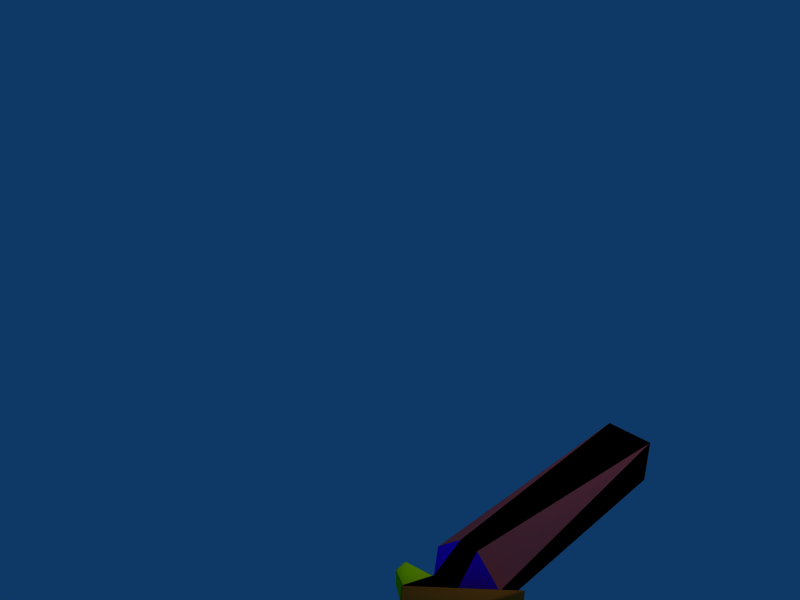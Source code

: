 # Source: sentinel3.blend  (saved by Blender 2.43.0; exported with 4.5.12 LTS)
import bpy
from mathutils import Matrix  # noqa: F401  (used for matrix-valued properties, if any)

bpy.ops.wm.read_factory_settings(use_empty=True)
scene = bpy.context.scene
scene.name = 'Scene'

# ---- collections
col_collection_1 = bpy.data.collections.new('Collection 1'); scene.collection.children.link(col_collection_1)

# ---- materials (node trees are filled in below, after node groups)
mat_material_009 = bpy.data.materials.new('Material.009')
mat_material_009.alpha_threshold = 0.0
mat_material_009.diffuse_color = (0.0, 0.0, 0.0, 1.0)
mat_material_009.roughness = 0.5
mat_material_009.line_color = (0.0, 0.0, 0.0, 1.0)
mat_material_005 = bpy.data.materials.new('Material.005')
mat_material_005.alpha_threshold = 0.0
mat_material_005.diffuse_color = (1.0, 1.0, 0.0, 1.0)
mat_material_005.roughness = 0.5
mat_material_005.line_color = (0.0, 0.0, 0.0, 1.0)
mat_material_006 = bpy.data.materials.new('Material.006')
mat_material_006.alpha_threshold = 0.0
mat_material_006.diffuse_color = (0.0, 0.0, 1.0, 1.0)
mat_material_006.roughness = 0.5
mat_material_006.line_color = (0.0, 0.0, 0.0, 1.0)
mat_material_008 = bpy.data.materials.new('Material.008')
mat_material_008.alpha_threshold = 0.0
mat_material_008.diffuse_color = (0.0, 0.0, 0.0, 1.0)
mat_material_008.roughness = 0.5
mat_material_008.line_color = (0.0, 0.0, 0.0, 1.0)
mat_material_003 = bpy.data.materials.new('Material.003')
mat_material_003.alpha_threshold = 0.0
mat_material_003.diffuse_color = (0.9025, 0.3585, 0.06849, 1.0)
mat_material_003.roughness = 0.5
mat_material_003.line_color = (0.0, 0.0, 0.0, 1.0)
mat_material_012 = bpy.data.materials.new('Material.012')
mat_material_012.alpha_threshold = 0.0
mat_material_012.diffuse_color = (0.0, 0.0, 0.0, 1.0)
mat_material_012.roughness = 0.5
mat_material_012.line_color = (0.0, 0.0, 0.0, 1.0)
mat_material_001 = bpy.data.materials.new('Material.001')
mat_material_001.alpha_threshold = 0.0
mat_material_001.diffuse_color = (1.0, 1.0, 1.0, 1.0)
mat_material_001.roughness = 0.5
mat_material_001.line_color = (0.0, 0.0, 0.0, 1.0)
mat_material_002 = bpy.data.materials.new('Material.002')
mat_material_002.alpha_threshold = 0.0
mat_material_002.diffuse_color = (1.0, 0.3, 0.3, 1.0)
mat_material_002.roughness = 0.5
mat_material_002.line_color = (0.0, 0.0, 0.0, 1.0)
mat_material_004 = bpy.data.materials.new('Material.004')
mat_material_004.alpha_threshold = 0.0
mat_material_004.diffuse_color = (0.2346, 0.0, 1.0, 1.0)
mat_material_004.roughness = 0.5
mat_material_004.line_color = (0.0, 0.0, 0.0, 1.0)
mat_material_007 = bpy.data.materials.new('Material.007')
mat_material_007.alpha_threshold = 0.0
mat_material_007.diffuse_color = (0.0, 0.0, 0.0, 1.0)
mat_material_007.roughness = 0.5
mat_material_007.line_color = (0.0, 0.0, 0.0, 1.0)

# ---- material node trees

# ---- world
world_world = bpy.data.worlds.new('World'); scene.world = world_world
world_world.color = (0.05656, 0.2208, 0.4)
world_world.use_sun_shadow = False
world_world.sun_shadow_jitter_overblur = 0.0
world_world.cycles.sampling_method = 'MANUAL'
world_world.cycles.sample_map_resolution = 256

# ---- cameras
cam_camera = bpy.data.cameras.new('Camera')
cam_camera.passepartout_alpha = 0.2
cam_camera.clip_end = 100.0
cam_camera.lens = 35.0
cam_camera.ortho_scale = 7.314
cam_camera.show_passepartout = False
cam_camera.show_safe_areas = True
cam_camera.dof.focus_distance = 0.0
cam_camera.dof.aperture_fstop = 128.0

# ---- lights
light_spot = bpy.data.lights.new('Spot', 'POINT')
light_spot.transmission_factor = 0.0
light_spot.cutoff_distance = 30.0
light_spot.energy = 100.0
light_spot.shadow_buffer_clip_start = 1.001
light_spot.shadow_soft_size = 1.0
light_spot.shadow_maximum_resolution = 0.006
light_spot.use_absolute_resolution = True
light_spot.cycles.use_multiple_importance_sampling = False

# ---- meshes
me_cube_010 = bpy.data.meshes.new('Cube.010')
me_cube_010.from_pydata([(1.398, 1.41, -1.548), (1.398, 1.133, -1.548), (0.6859, 1.084, -1.119), (0.6863, 1.454, -1.119), (0.8546, 1.525, -0.6828), (0.8546, 1.039, -0.6828), (0.579, 1.041, -0.6872), (0.5811, 1.525, -0.6819)], [], [(0, 1, 2, 3), (4, 7, 6, 5), (0, 4, 5, 1), (1, 5, 6, 2), (2, 6, 7, 3), (4, 0, 3, 7)])
me_cube_010.materials.append(mat_material_009)
me_cube_010.use_remesh_preserve_volume = False
me_cube_010.use_remesh_preserve_attributes = False
me_cube_010.use_mirror_vertex_groups = False
me_cube_010.update()
me_cube_008 = bpy.data.meshes.new('Cube.008')
me_cube_008.from_pydata([(0.9453, 1.44, -1.119), (0.9459, 1.096, -1.119), (0.5302, 1.124, -1.053), (0.5302, 1.422, -1.053), (0.8446, 1.509, -0.6885), (0.5288, 1.396, -0.8711), (0.5288, 1.151, -0.8711), (0.8446, 1.054, -0.6885), (0.9541, 1.443, -1.11), (0.8572, 1.511, -0.694), (0.8572, 1.051, -0.694), (0.9546, 1.094, -1.109), (0.9425, 1.085, -1.106), (0.8468, 1.041, -0.7006), (0.5306, 1.141, -0.8836), (0.53, 1.111, -1.041), (0.5189, 1.127, -1.04), (0.5189, 1.152, -0.8884), (0.5189, 1.394, -0.8884), (0.5189, 1.42, -1.04), (0.8468, 1.522, -0.7007), (0.942, 1.451, -1.107), (0.53, 1.436, -1.042), (0.5307, 1.405, -0.8835)], [], [(0, 1, 2, 3), (4, 5, 6, 7), (8, 9, 10, 11), (12, 13, 14, 15), (16, 17, 18, 19), (20, 21, 22, 23), (1, 0, 8, 11), (2, 1, 12, 15), (2, 16, 19, 3), (21, 0, 3, 22), (5, 4, 20, 23), (5, 18, 17, 6), (6, 14, 13, 7), (7, 10, 9, 4), (8, 21, 20, 9), (10, 13, 12, 11), (14, 17, 16, 15), (18, 23, 22, 19), (0, 21, 8), (1, 11, 12), (2, 15, 16), (3, 19, 22), (4, 9, 20), (5, 23, 18), (6, 17, 14), (7, 13, 10)])
me_cube_008.polygons.foreach_set('use_smooth', [True] * 26)
me_cube_008.materials.append(mat_material_005)
me_cube_008.materials.append(mat_material_006)
me_cube_008.materials.append(mat_material_008)
me_cube_008.use_remesh_preserve_volume = False
me_cube_008.use_remesh_preserve_attributes = False
me_cube_008.use_mirror_vertex_groups = False
me_cube_008.update()
me_cube_007 = bpy.data.meshes.new('Cube.007')
me_cube_007.from_pydata([], [], [])
me_cube_007.use_remesh_preserve_volume = False
me_cube_007.use_remesh_preserve_attributes = False
me_cube_007.use_mirror_vertex_groups = False
me_cube_007.update()
me_tube_001 = bpy.data.meshes.new('Tube.001')
me_tube_001.from_pydata([], [], [])
me_tube_001.use_remesh_preserve_volume = False
me_tube_001.use_remesh_preserve_attributes = False
me_tube_001.use_mirror_vertex_groups = False
me_tube_001.update()
me_cylinder_002 = bpy.data.meshes.new('Cylinder.002')
me_cylinder_002.from_pydata([(-1.023, -2.364, 0.1502), (-1.92, -3.695, 0.5259), (-2.378, -3.218, 0.452), (-1.904, -3.712, 0.5539), (-0.9579, -2.307, 0.1574), (-0.9575, -2.307, 1.25), (-1.904, -3.712, 0.8844), (-2.397, -3.23, 0.4812), (-1.932, -3.714, 0.5563), (-1.932, -3.714, 0.8825), (-2.397, -3.23, 0.9592), (-0.9644, -2.3, 0.1562), (-2.394, -3.202, 0.4747), (-2.394, -3.202, 0.9655), (-0.964, -2.3, 1.251), (-2.378, -3.218, 0.988), (-1.92, -3.695, 0.9124), (-1.023, -2.364, 1.259)], [], [(0, 1, 2), (3, 4, 5, 6), (7, 8, 9, 10), (11, 12, 13, 14), (15, 16, 17), (1, 0, 4, 3), (1, 8, 7, 2), (11, 0, 2, 12), (5, 4, 11, 14), (6, 5, 17, 16), (6, 9, 8, 3), (10, 9, 16, 15), (10, 13, 12, 7), (13, 15, 17, 14), (0, 11, 4), (1, 3, 8), (2, 7, 12), (5, 14, 17), (6, 16, 9), (10, 15, 13)])
me_cylinder_002.polygons.foreach_set('use_smooth', [True] * 20)
me_cylinder_002.materials.append(mat_material_003)
me_cylinder_002.materials.append(mat_material_012)
me_cylinder_002.use_remesh_preserve_volume = False
me_cylinder_002.use_remesh_preserve_attributes = False
me_cylinder_002.use_mirror_vertex_groups = False
me_cylinder_002.update()
me_cube = bpy.data.meshes.new('Cube')
me_cube.from_pydata([(-3.693, 0.4371, -1.892), (-3.071, 2.383, -0.2613), (-2.778, 2.094, -0.0238), (-3.384, 0.1303, -1.639), (-4.067, 0.3085, -1.591), (-3.422, 2.262, 0.02162), (-3.131, 1.974, 0.2583), (-3.758, 0.001684, -1.338), (-2.827, 2.273, -0.2217), (-3.377, 2.084, 0.2201), (-3.329, 2.403, -0.1865), (-2.875, 1.953, 0.1851), (-2.889, 2.335, -0.2727), (-2.765, 2.211, -0.1706), (-3.436, 2.142, 0.1717), (-3.317, 2.025, 0.2685), (-3.256, 2.429, -0.2452), (-3.402, 2.378, -0.1277), (-2.802, 1.978, 0.1262), (-2.948, 1.928, 0.2439), (-2.949, 2.325, 0.2492), (-3.046, 2.291, 0.3281), (-2.851, 2.358, 0.1708), (-3.137, 2.512, 0.09486), (-3.208, 2.451, 0.196), (-3.015, 2.52, 0.0384), (-3.128, 2.371, 0.2626), (-2.932, 2.439, 0.1045), (-3.175, 1.267, -0.7254), (-3.394, 1.192, -0.5491), (-3.356, 1.447, -0.8737), (-3.575, 1.372, -0.6973), (-2.886, 2.356, 0.1637), (-2.966, 2.328, 0.2285), (-2.952, 2.422, 0.1092), (-3.033, 2.394, 0.174), (-3.047, 2.3, 0.2932), (-3.113, 2.366, 0.2388), (-3.019, 2.488, 0.05476), (-3.099, 2.46, 0.1195), (-3.18, 2.432, 0.1843)], [], [(3, 0, 8), (9, 4, 7), (10, 0, 4), (11, 7, 3), (12, 0, 1), (8, 0, 12), (8, 13, 3), (13, 2, 3), (6, 15, 7), (15, 9, 7), (9, 14, 4), (14, 5, 4), (5, 17, 4), (17, 10, 4), (16, 0, 10), (1, 0, 16), (2, 18, 3), (18, 11, 3), (11, 19, 7), (19, 6, 7), (19, 11, 20, 21), (6, 19, 21), (11, 18, 22, 20), (18, 2, 22), (17, 5, 24), (1, 16, 25), (9, 15, 21, 26), (15, 6, 21), (14, 9, 26, 24), (5, 14, 24), (13, 8, 27, 22), (2, 13, 22), (8, 12, 25, 27), (12, 1, 25), (3, 7, 29, 28), (4, 0, 30, 31), (7, 4, 31, 29), (0, 3, 28, 30), (32, 33, 20, 22), (27, 34, 32, 22), (34, 35, 33, 32), (33, 36, 21, 20), (35, 37, 36, 33), (37, 26, 21, 36), (25, 38, 34, 27), (38, 39, 35, 34), (25, 23, 39, 38), (39, 40, 37, 35), (40, 24, 26, 37), (23, 24, 40, 39), (31, 30, 28, 29)])
me_cube.polygons.foreach_set('material_index', [3, 3, 3, 3, 1, 3, 3, 1, 1, 3, 3, 1, 1, 3, 3, 1, 1, 3, 3, 1, 3, 2, 3, 2, 2, 2, 3, 2, 3, 2, 3, 2, 3, 2, 0, 0, 0, 0, 0, 0, 0, 0, 0, 0, 0, 0, 0, 0, 0, 0, 0])
me_cube.materials.append(mat_material_001)
me_cube.materials.append(mat_material_002)
me_cube.materials.append(mat_material_004)
me_cube.materials.append(mat_material_007)
me_cube.use_remesh_preserve_volume = False
me_cube.use_remesh_preserve_attributes = False
me_cube.use_mirror_vertex_groups = False
me_cube.update()

# ---- objects
ob_cube_003 = bpy.data.objects.new('Cube.003', me_cube_010)
ob_cube_002 = bpy.data.objects.new('Cube.002', me_cube_008)
ob_cube_001 = bpy.data.objects.new('Cube.001', me_cube_007)
ob_tube = bpy.data.objects.new('Tube', me_tube_001)
ob_cylinder_001 = bpy.data.objects.new('Cylinder.001', me_cylinder_002)
ob_cube = bpy.data.objects.new('Cube', me_cube)
ob_lamp = bpy.data.objects.new('Lamp', light_spot)
ob_camera = bpy.data.objects.new('Camera', cam_camera)

# ---- transforms, parenting, visibility, modifiers, constraints
ob_cube_003.location = (-0.419, -1.738, 0.2844)
ob_cube_003.rotation_euler = (1.571, 1.568, -8.621e-06)
ob_cube_003.scale = (0.3299, 0.3299, 0.3299)
ob_cube_003.lock_rotations_4d = False
ob_cube_003.empty_display_type = 'ARROWS'
ob_cube_003.color = (0.0, 0.0, 0.0, 1.0)
ob_cube_003.lineart.crease_threshold = 0.0
ob_cube_002.location = (-0.4193, -1.74, 0.3739)
ob_cube_002.rotation_euler = (1.571, 1.568, -8.621e-06)
ob_cube_002.scale = (0.3299, 0.3299, 0.3299)
ob_cube_002.lock_rotations_4d = False
ob_cube_002.empty_display_type = 'ARROWS'
ob_cube_002.color = (0.0, 0.0, 0.0, 1.0)
ob_cube_002.lineart.crease_threshold = 0.0
ob_cube_001.location = (-0.5932, -1.865, 0.1736)
ob_cube_001.rotation_euler = (-0.2671, -1.635, 3.317)
ob_cube_001.scale = (0.4698, 0.4698, 0.4698)
ob_cube_001.lock_rotations_4d = False
ob_cube_001.empty_display_type = 'ARROWS'
ob_cube_001.color = (0.0, 0.0, 0.0, 1.0)
ob_cube_001.lineart.crease_threshold = 0.0
ob_tube.location = (0.6288, -0.9151, -1.115)
ob_tube.rotation_euler = (3.523, 0.9168, 0.5407)
ob_tube.scale = (0.4698, 0.4698, 0.4698)
ob_tube.lock_rotations_4d = False
ob_tube.empty_display_type = 'ARROWS'
ob_tube.color = (0.0, 0.0, 0.0, 1.0)
ob_tube.lineart.crease_threshold = 0.0
ob_cylinder_001.location = (-0.241, -0.6059, -0.5978)
ob_cylinder_001.rotation_euler = (-8.611e-06, 1.568, -8.621e-06)
ob_cylinder_001.scale = (0.2864, 0.2852, 0.3442)
ob_cylinder_001.lock_rotations_4d = False
ob_cylinder_001.empty_display_type = 'ARROWS'
ob_cylinder_001.color = (0.0, 0.0, 0.0, 1.0)
ob_cylinder_001.lineart.crease_threshold = 0.0
ob_cube.location = (-0.8347, -0.809, 1.513)
ob_cube.rotation_euler = (-0.8804, -0.6578, -2.835)
ob_cube.scale = (0.4698, 0.4698, 0.4698)
ob_cube.lock_rotations_4d = False
ob_cube.empty_display_type = 'ARROWS'
ob_cube.color = (0.0, 0.0, 0.0, 1.0)
ob_cube.lineart.crease_threshold = 0.0
ob_lamp.location = (2.784, 0.447, 0.01525)
ob_lamp.rotation_euler = (2.201, -0.295, 1.629)
ob_lamp.scale = (0.4698, 0.4698, 0.4698)
ob_lamp.lock_rotations_4d = False
ob_lamp.empty_display_type = 'ARROWS'
ob_lamp.color = (0.0, 0.0, 0.0, 0.0)
ob_lamp.lineart.crease_threshold = 0.0
ob_camera.location = (2.525, -3.082, -1.585)
ob_camera.rotation_euler = (2.686, 0.7559, 1.583)
ob_camera.scale = (0.4698, 0.4698, 0.4698)
ob_camera.lock_rotations_4d = False
ob_camera.empty_display_type = 'ARROWS'
ob_camera.color = (0.0, 0.0, 0.0, 0.0)
ob_camera.display_type = 'WIRE'
ob_camera.lineart.crease_threshold = 0.0

# ---- collection membership
col_collection_1.objects.link(ob_cube_003)
col_collection_1.objects.link(ob_cube_002)
col_collection_1.objects.link(ob_cube_001)
col_collection_1.objects.link(ob_tube)
col_collection_1.objects.link(ob_cylinder_001)
col_collection_1.objects.link(ob_cube)
col_collection_1.objects.link(ob_lamp)
col_collection_1.objects.link(ob_camera)

# ---- scene / render settings (as saved in the file)
scene.camera = ob_camera
scene.frame_start = 1; scene.frame_end = 250; scene.frame_set(5)
scene.render.engine = 'BLENDER_EEVEE_NEXT'
scene.render.image_settings.file_format = 'JPEG'
scene.render.image_settings.color_mode = 'RGB'
scene.render.image_settings.compression = 90
scene.render.resolution_x = 800
scene.render.resolution_y = 600
scene.render.pixel_aspect_x = 100.0
scene.render.pixel_aspect_y = 100.0
scene.render.fps = 25
scene.render.dither_intensity = 0.0
scene.render.use_compositing = False
scene.render.use_sequencer = False
scene.render.bake_margin = 2
scene.render.bake_bias = 0.0
scene.render.use_stamp_time = False
scene.render.use_stamp_date = False
scene.render.use_stamp_frame = False
scene.render.use_stamp_camera = False
scene.render.use_stamp_scene = False
scene.render.use_stamp_filename = False
scene.render.use_stamp_render_time = False
scene.render.stamp_font_size = 0
scene.cycles.use_denoising = False
scene.cycles.samples = 10
scene.cycles.sampling_pattern = 'TABULATED_SOBOL'
scene.cycles.light_sampling_threshold = 0.0
scene.cycles.use_adaptive_sampling = False
scene.cycles.use_light_tree = False
scene.cycles.blur_glossy = 0.0
scene.cycles.volume_bounces = 1
scene.cycles.pixel_filter_type = 'GAUSSIAN'
scene.cycles.sample_clamp_indirect = 0.0
scene.view_settings.view_transform = 'Raw'
bpy.context.view_layer.update()
